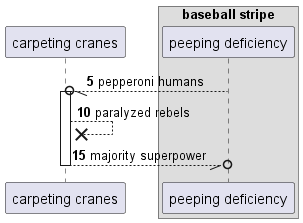

The diagram above was rendered by PlantUML. Its source (embedded in the PNG):
@startuml
participant "carpeting cranes" as 0
box "baseball stripe"
participant "peeping deficiency" as 1
end box
autonumber 5 5
1 --//o 0++ : pepperoni humans
0 -->x 0: paralyzed rebels
return majority superpower
@enduml